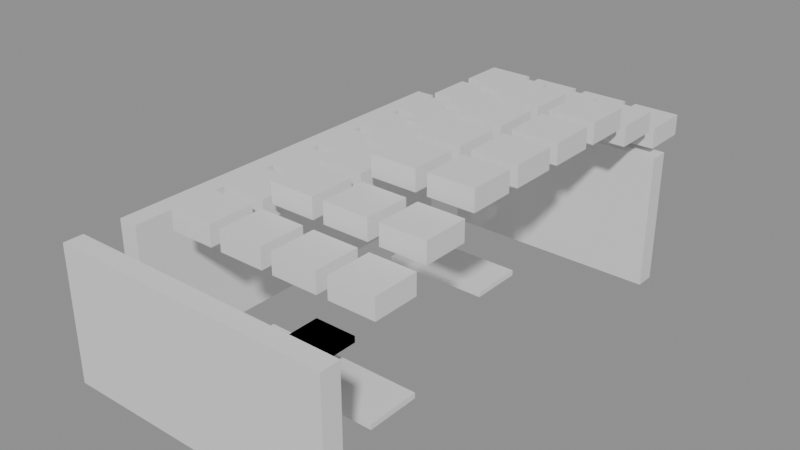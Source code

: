 # Source: building_lego.blend  (saved by Blender 5.0.119; exported with 4.5.12 LTS)
import bpy
from mathutils import Matrix  # noqa: F401  (used for matrix-valued properties, if any)

bpy.ops.wm.read_factory_settings(use_empty=True)
scene = bpy.context.scene
scene.name = 'Scene'

# ---- collections
col_01_paredes_externas = bpy.data.collections.new('01_Paredes_Externas'); scene.collection.children.link(col_01_paredes_externas)
col_03_pisos_escadas = bpy.data.collections.new('03_Pisos_Escadas'); scene.collection.children.link(col_03_pisos_escadas)
col_04_moveis_decoracoes = bpy.data.collections.new('04_Moveis_Decoracoes'); scene.collection.children.link(col_04_moveis_decoracoes)

# ---- materials (node trees are filled in below, after node groups)
mat_mat_parede_externa = bpy.data.materials.new('Mat_Parede_Externa')
mat_mat_pisos = bpy.data.materials.new('Mat_Pisos')
mat_mat_moveis = bpy.data.materials.new('Mat_Moveis')

# ---- material node trees
mat_mat_parede_externa.use_nodes = True; mat_mat_parede_externa.node_tree.nodes.clear()
_N = mat_mat_parede_externa.node_tree.nodes; _L = mat_mat_parede_externa.node_tree.links
n0 = _N.new('ShaderNodeBsdfPrincipled'); n0.name = 'BSDF - Pré-fundamentado'; n0.location = (-200, 100)
n1 = _N.new('ShaderNodeOutputMaterial'); n1.name = 'Saída de material'; n1.location = (200, 100)
_L.new(n0.outputs[0], n1.inputs[0])
n1.is_active_output = True
mat_mat_pisos.use_nodes = True; mat_mat_pisos.node_tree.nodes.clear()
_N = mat_mat_pisos.node_tree.nodes; _L = mat_mat_pisos.node_tree.links
n0 = _N.new('ShaderNodeBsdfPrincipled'); n0.name = 'BSDF - Pré-fundamentado'; n0.location = (-200, 100)
n1 = _N.new('ShaderNodeOutputMaterial'); n1.name = 'Saída de material'; n1.location = (200, 100)
_L.new(n0.outputs[0], n1.inputs[0])
n1.is_active_output = True
mat_mat_moveis.use_nodes = True; mat_mat_moveis.node_tree.nodes.clear()
_N = mat_mat_moveis.node_tree.nodes; _L = mat_mat_moveis.node_tree.links
n0 = _N.new('ShaderNodeBsdfPrincipled'); n0.name = 'BSDF - Pré-fundamentado'; n0.location = (-200, 100)
n1 = _N.new('ShaderNodeOutputMaterial'); n1.name = 'Saída de material'; n1.location = (200, 100)
_L.new(n0.outputs[0], n1.inputs[0])
n1.is_active_output = True

# ---- meshes
me_bloco_wood_pole_2187_33_z0 = bpy.data.meshes.new('Bloco_wood_pole_2187_33_z0')
me_bloco_wood_pole_2187_33_z0.from_pydata([(-0.5, -0.175, -1.2), (0.5, -0.175, -1.2), (0.5, 0.175, -1.2), (-0.5, 0.175, -1.2), (-0.5, -0.175, 1.2), (0.5, -0.175, 1.2), (0.5, 0.175, 1.2), (-0.5, 0.175, 1.2)], [], [(0, 1, 2, 3), (4, 7, 6, 5), (0, 4, 5, 1), (2, 6, 7, 3), (0, 3, 7, 4), (1, 5, 6, 2)])
me_bloco_wood_pole_2187_33_z0.materials.append(mat_mat_parede_externa)
me_bloco_wood_pole_2187_33_z0.update()
me_bloco_tent_wall_2188_33_z0 = bpy.data.meshes.new('Bloco_tent_wall_2188_33_z0')
me_bloco_tent_wall_2188_33_z0.from_pydata([(-0.5, -0.175, -1.2), (0.5, -0.175, -1.2), (0.5, 0.175, -1.2), (-0.5, 0.175, -1.2), (-0.5, -0.175, 1.2), (0.5, -0.175, 1.2), (0.5, 0.175, 1.2), (-0.5, 0.175, 1.2)], [], [(0, 1, 2, 3), (4, 7, 6, 5), (0, 4, 5, 1), (2, 6, 7, 3), (0, 3, 7, 4), (1, 5, 6, 2)])
me_bloco_tent_wall_2188_33_z0.materials.append(mat_mat_parede_externa)
me_bloco_tent_wall_2188_33_z0.update()
me_bloco_tent_wall_2189_33_z0 = bpy.data.meshes.new('Bloco_tent_wall_2189_33_z0')
me_bloco_tent_wall_2189_33_z0.from_pydata([(-0.5, -0.175, -1.2), (0.5, -0.175, -1.2), (0.5, 0.175, -1.2), (-0.5, 0.175, -1.2), (-0.5, -0.175, 1.2), (0.5, -0.175, 1.2), (0.5, 0.175, 1.2), (-0.5, 0.175, 1.2)], [], [(0, 1, 2, 3), (4, 7, 6, 5), (0, 4, 5, 1), (2, 6, 7, 3), (0, 3, 7, 4), (1, 5, 6, 2)])
me_bloco_tent_wall_2189_33_z0.materials.append(mat_mat_parede_externa)
me_bloco_tent_wall_2189_33_z0.update()
me_bloco_tent_wall_2190_33_z0 = bpy.data.meshes.new('Bloco_tent_wall_2190_33_z0')
me_bloco_tent_wall_2190_33_z0.from_pydata([(-0.5, -0.175, -1.2), (0.5, -0.175, -1.2), (0.5, 0.175, -1.2), (-0.5, 0.175, -1.2), (-0.5, -0.175, 1.2), (0.5, -0.175, 1.2), (0.5, 0.175, 1.2), (-0.5, 0.175, 1.2)], [], [(0, 1, 2, 3), (4, 7, 6, 5), (0, 4, 5, 1), (2, 6, 7, 3), (0, 3, 7, 4), (1, 5, 6, 2)])
me_bloco_tent_wall_2190_33_z0.materials.append(mat_mat_parede_externa)
me_bloco_tent_wall_2190_33_z0.update()
me_bloco_tent_wall_2191_33_z0 = bpy.data.meshes.new('Bloco_tent_wall_2191_33_z0')
me_bloco_tent_wall_2191_33_z0.from_pydata([(-0.5, -0.175, -1.2), (0.5, -0.175, -1.2), (0.5, 0.175, -1.2), (-0.5, 0.175, -1.2), (-0.5, -0.175, 1.2), (0.5, -0.175, 1.2), (0.5, 0.175, 1.2), (-0.5, 0.175, 1.2)], [], [(0, 1, 2, 3), (4, 7, 6, 5), (0, 4, 5, 1), (2, 6, 7, 3), (0, 3, 7, 4), (1, 5, 6, 2)])
me_bloco_tent_wall_2191_33_z0.materials.append(mat_mat_parede_externa)
me_bloco_tent_wall_2191_33_z0.update()
me_bloco_tent_wall_2188_41_z0 = bpy.data.meshes.new('Bloco_tent_wall_2188_41_z0')
me_bloco_tent_wall_2188_41_z0.from_pydata([(-0.5, -0.175, -1.2), (0.5, -0.175, -1.2), (0.5, 0.175, -1.2), (-0.5, 0.175, -1.2), (-0.5, -0.175, 1.2), (0.5, -0.175, 1.2), (0.5, 0.175, 1.2), (-0.5, 0.175, 1.2)], [], [(0, 1, 2, 3), (4, 7, 6, 5), (0, 4, 5, 1), (2, 6, 7, 3), (0, 3, 7, 4), (1, 5, 6, 2)])
me_bloco_tent_wall_2188_41_z0.materials.append(mat_mat_parede_externa)
me_bloco_tent_wall_2188_41_z0.update()
me_bloco_tent_wall_2189_41_z0 = bpy.data.meshes.new('Bloco_tent_wall_2189_41_z0')
me_bloco_tent_wall_2189_41_z0.from_pydata([(-0.5, -0.175, -1.2), (0.5, -0.175, -1.2), (0.5, 0.175, -1.2), (-0.5, 0.175, -1.2), (-0.5, -0.175, 1.2), (0.5, -0.175, 1.2), (0.5, 0.175, 1.2), (-0.5, 0.175, 1.2)], [], [(0, 1, 2, 3), (4, 7, 6, 5), (0, 4, 5, 1), (2, 6, 7, 3), (0, 3, 7, 4), (1, 5, 6, 2)])
me_bloco_tent_wall_2189_41_z0.materials.append(mat_mat_parede_externa)
me_bloco_tent_wall_2189_41_z0.update()
me_bloco_tent_wall_2190_41_z0 = bpy.data.meshes.new('Bloco_tent_wall_2190_41_z0')
me_bloco_tent_wall_2190_41_z0.from_pydata([(-0.5, -0.175, -1.2), (0.5, -0.175, -1.2), (0.5, 0.175, -1.2), (-0.5, 0.175, -1.2), (-0.5, -0.175, 1.2), (0.5, -0.175, 1.2), (0.5, 0.175, 1.2), (-0.5, 0.175, 1.2)], [], [(0, 1, 2, 3), (4, 7, 6, 5), (0, 4, 5, 1), (2, 6, 7, 3), (0, 3, 7, 4), (1, 5, 6, 2)])
me_bloco_tent_wall_2190_41_z0.materials.append(mat_mat_parede_externa)
me_bloco_tent_wall_2190_41_z0.update()
me_bloco_tent_wall_2191_41_z0 = bpy.data.meshes.new('Bloco_tent_wall_2191_41_z0')
me_bloco_tent_wall_2191_41_z0.from_pydata([(-0.5, -0.175, -1.2), (0.5, -0.175, -1.2), (0.5, 0.175, -1.2), (-0.5, 0.175, -1.2), (-0.5, -0.175, 1.2), (0.5, -0.175, 1.2), (0.5, 0.175, 1.2), (-0.5, 0.175, 1.2)], [], [(0, 1, 2, 3), (4, 7, 6, 5), (0, 4, 5, 1), (2, 6, 7, 3), (0, 3, 7, 4), (1, 5, 6, 2)])
me_bloco_tent_wall_2191_41_z0.materials.append(mat_mat_parede_externa)
me_bloco_tent_wall_2191_41_z0.update()
me_bloco_tent_wall_2187_34_z0 = bpy.data.meshes.new('Bloco_tent_wall_2187_34_z0')
me_bloco_tent_wall_2187_34_z0.from_pydata([(-0.175, -0.5, -1.2), (0.175, -0.5, -1.2), (0.175, 0.5, -1.2), (-0.175, 0.5, -1.2), (-0.175, -0.5, 1.2), (0.175, -0.5, 1.2), (0.175, 0.5, 1.2), (-0.175, 0.5, 1.2)], [], [(0, 1, 2, 3), (4, 7, 6, 5), (0, 4, 5, 1), (2, 6, 7, 3), (0, 3, 7, 4), (1, 5, 6, 2)])
me_bloco_tent_wall_2187_34_z0.materials.append(mat_mat_parede_externa)
me_bloco_tent_wall_2187_34_z0.update()
me_bloco_tent_wall_2187_35_z0 = bpy.data.meshes.new('Bloco_tent_wall_2187_35_z0')
me_bloco_tent_wall_2187_35_z0.from_pydata([(-0.175, -0.5, -1.2), (0.175, -0.5, -1.2), (0.175, 0.5, -1.2), (-0.175, 0.5, -1.2), (-0.175, -0.5, 1.2), (0.175, -0.5, 1.2), (0.175, 0.5, 1.2), (-0.175, 0.5, 1.2)], [], [(0, 1, 2, 3), (4, 7, 6, 5), (0, 4, 5, 1), (2, 6, 7, 3), (0, 3, 7, 4), (1, 5, 6, 2)])
me_bloco_tent_wall_2187_35_z0.materials.append(mat_mat_parede_externa)
me_bloco_tent_wall_2187_35_z0.update()
me_bloco_tent_wall_2187_36_z0 = bpy.data.meshes.new('Bloco_tent_wall_2187_36_z0')
me_bloco_tent_wall_2187_36_z0.from_pydata([(-0.175, -0.5, -1.2), (0.175, -0.5, -1.2), (0.175, 0.5, -1.2), (-0.175, 0.5, -1.2), (-0.175, -0.5, 1.2), (0.175, -0.5, 1.2), (0.175, 0.5, 1.2), (-0.175, 0.5, 1.2)], [], [(0, 1, 2, 3), (4, 7, 6, 5), (0, 4, 5, 1), (2, 6, 7, 3), (0, 3, 7, 4), (1, 5, 6, 2)])
me_bloco_tent_wall_2187_36_z0.materials.append(mat_mat_parede_externa)
me_bloco_tent_wall_2187_36_z0.update()
me_bloco_tent_wall_2187_37_z0 = bpy.data.meshes.new('Bloco_tent_wall_2187_37_z0')
me_bloco_tent_wall_2187_37_z0.from_pydata([(-0.175, -0.5, -1.2), (0.175, -0.5, -1.2), (0.175, 0.5, -1.2), (-0.175, 0.5, -1.2), (-0.175, -0.5, 1.2), (0.175, -0.5, 1.2), (0.175, 0.5, 1.2), (-0.175, 0.5, 1.2)], [], [(0, 1, 2, 3), (4, 7, 6, 5), (0, 4, 5, 1), (2, 6, 7, 3), (0, 3, 7, 4), (1, 5, 6, 2)])
me_bloco_tent_wall_2187_37_z0.materials.append(mat_mat_parede_externa)
me_bloco_tent_wall_2187_37_z0.update()
me_bloco_tent_wall_2187_38_z0 = bpy.data.meshes.new('Bloco_tent_wall_2187_38_z0')
me_bloco_tent_wall_2187_38_z0.from_pydata([(-0.175, -0.5, -1.2), (0.175, -0.5, -1.2), (0.175, 0.5, -1.2), (-0.175, 0.5, -1.2), (-0.175, -0.5, 1.2), (0.175, -0.5, 1.2), (0.175, 0.5, 1.2), (-0.175, 0.5, 1.2)], [], [(0, 1, 2, 3), (4, 7, 6, 5), (0, 4, 5, 1), (2, 6, 7, 3), (0, 3, 7, 4), (1, 5, 6, 2)])
me_bloco_tent_wall_2187_38_z0.materials.append(mat_mat_parede_externa)
me_bloco_tent_wall_2187_38_z0.update()
me_bloco_tent_wall_2187_39_z0 = bpy.data.meshes.new('Bloco_tent_wall_2187_39_z0')
me_bloco_tent_wall_2187_39_z0.from_pydata([(-0.175, -0.5, -1.2), (0.175, -0.5, -1.2), (0.175, 0.5, -1.2), (-0.175, 0.5, -1.2), (-0.175, -0.5, 1.2), (0.175, -0.5, 1.2), (0.175, 0.5, 1.2), (-0.175, 0.5, 1.2)], [], [(0, 1, 2, 3), (4, 7, 6, 5), (0, 4, 5, 1), (2, 6, 7, 3), (0, 3, 7, 4), (1, 5, 6, 2)])
me_bloco_tent_wall_2187_39_z0.materials.append(mat_mat_parede_externa)
me_bloco_tent_wall_2187_39_z0.update()
me_bloco_tent_wall_2187_40_z0 = bpy.data.meshes.new('Bloco_tent_wall_2187_40_z0')
me_bloco_tent_wall_2187_40_z0.from_pydata([(-0.175, -0.5, -1.2), (0.175, -0.5, -1.2), (0.175, 0.5, -1.2), (-0.175, 0.5, -1.2), (-0.175, -0.5, 1.2), (0.175, -0.5, 1.2), (0.175, 0.5, 1.2), (-0.175, 0.5, 1.2)], [], [(0, 1, 2, 3), (4, 7, 6, 5), (0, 4, 5, 1), (2, 6, 7, 3), (0, 3, 7, 4), (1, 5, 6, 2)])
me_bloco_tent_wall_2187_40_z0.materials.append(mat_mat_parede_externa)
me_bloco_tent_wall_2187_40_z0.update()
me_piso_log_table_2188_35_z0 = bpy.data.meshes.new('Piso_log_table_2188_35_z0')
me_piso_log_table_2188_35_z0.from_pydata([(-0.5, -0.5, -0.05), (0.5, -0.5, -0.05), (0.5, 0.5, -0.05), (-0.5, 0.5, -0.05), (-0.5, -0.5, 0.05), (0.5, -0.5, 0.05), (0.5, 0.5, 0.05), (-0.5, 0.5, 0.05)], [], [(0, 1, 2, 3), (4, 7, 6, 5), (0, 4, 5, 1), (2, 6, 7, 3), (0, 3, 7, 4), (1, 5, 6, 2)])
me_piso_log_table_2188_35_z0.materials.append(mat_mat_pisos)
me_piso_log_table_2188_35_z0.update()
me_piso_log_table_2189_35_z0 = bpy.data.meshes.new('Piso_log_table_2189_35_z0')
me_piso_log_table_2189_35_z0.from_pydata([(-0.5, -0.5, -0.05), (0.5, -0.5, -0.05), (0.5, 0.5, -0.05), (-0.5, 0.5, -0.05), (-0.5, -0.5, 0.05), (0.5, -0.5, 0.05), (0.5, 0.5, 0.05), (-0.5, 0.5, 0.05)], [], [(0, 1, 2, 3), (4, 7, 6, 5), (0, 4, 5, 1), (2, 6, 7, 3), (0, 3, 7, 4), (1, 5, 6, 2)])
me_piso_log_table_2189_35_z0.materials.append(mat_mat_pisos)
me_piso_log_table_2189_35_z0.update()
me_piso_log_table_2190_35_z0 = bpy.data.meshes.new('Piso_log_table_2190_35_z0')
me_piso_log_table_2190_35_z0.from_pydata([(-0.5, -0.5, -0.05), (0.5, -0.5, -0.05), (0.5, 0.5, -0.05), (-0.5, 0.5, -0.05), (-0.5, -0.5, 0.05), (0.5, -0.5, 0.05), (0.5, 0.5, 0.05), (-0.5, 0.5, 0.05)], [], [(0, 1, 2, 3), (4, 7, 6, 5), (0, 4, 5, 1), (2, 6, 7, 3), (0, 3, 7, 4), (1, 5, 6, 2)])
me_piso_log_table_2190_35_z0.materials.append(mat_mat_pisos)
me_piso_log_table_2190_35_z0.update()
me_piso_cot_2188_39_z0 = bpy.data.meshes.new('Piso_cot_2188_39_z0')
me_piso_cot_2188_39_z0.from_pydata([(-0.5, -0.5, -0.05), (0.5, -0.5, -0.05), (0.5, 0.5, -0.05), (-0.5, 0.5, -0.05), (-0.5, -0.5, 0.05), (0.5, -0.5, 0.05), (0.5, 0.5, 0.05), (-0.5, 0.5, 0.05)], [], [(0, 1, 2, 3), (4, 7, 6, 5), (0, 4, 5, 1), (2, 6, 7, 3), (0, 3, 7, 4), (1, 5, 6, 2)])
me_piso_cot_2188_39_z0.materials.append(mat_mat_pisos)
me_piso_cot_2188_39_z0.update()
me_piso_cot_2189_39_z0 = bpy.data.meshes.new('Piso_cot_2189_39_z0')
me_piso_cot_2189_39_z0.from_pydata([(-0.5, -0.5, -0.05), (0.5, -0.5, -0.05), (0.5, 0.5, -0.05), (-0.5, 0.5, -0.05), (-0.5, -0.5, 0.05), (0.5, -0.5, 0.05), (0.5, 0.5, 0.05), (-0.5, 0.5, 0.05)], [], [(0, 1, 2, 3), (4, 7, 6, 5), (0, 4, 5, 1), (2, 6, 7, 3), (0, 3, 7, 4), (1, 5, 6, 2)])
me_piso_cot_2189_39_z0.materials.append(mat_mat_pisos)
me_piso_cot_2189_39_z0.update()
me_movel_fallen_log_2187_33_z0 = bpy.data.meshes.new('Movel_fallen_log_2187_33_z0')
me_movel_fallen_log_2187_33_z0.from_pydata([(-0.4, -0.4, -0.06), (0.4, -0.4, -0.06), (0.4, 0.4, -0.06), (-0.4, 0.4, -0.06), (-0.4, -0.4, 0.06), (0.4, -0.4, 0.06), (0.4, 0.4, 0.06), (-0.4, 0.4, 0.06)], [], [(0, 1, 2, 3), (4, 7, 6, 5), (0, 4, 5, 1), (2, 6, 7, 3), (0, 3, 7, 4), (1, 5, 6, 2)])
me_movel_fallen_log_2187_33_z0.materials.append(mat_mat_moveis)
me_movel_fallen_log_2187_33_z0.update()
me_movel_tent_roof_2188_34_z21 = bpy.data.meshes.new('Movel_tent_roof_2188_34_z21')
me_movel_tent_roof_2188_34_z21.from_pydata([(-0.4, -0.4, -0.18), (0.4, -0.4, -0.18), (0.4, 0.4, -0.18), (-0.4, 0.4, -0.18), (-0.4, -0.4, 0.18), (0.4, -0.4, 0.18), (0.4, 0.4, 0.18), (-0.4, 0.4, 0.18)], [], [(0, 1, 2, 3), (4, 7, 6, 5), (0, 4, 5, 1), (2, 6, 7, 3), (0, 3, 7, 4), (1, 5, 6, 2)])
me_movel_tent_roof_2188_34_z21.materials.append(mat_mat_moveis)
me_movel_tent_roof_2188_34_z21.update()
me_movel_tent_roof_2189_34_z21 = bpy.data.meshes.new('Movel_tent_roof_2189_34_z21')
me_movel_tent_roof_2189_34_z21.from_pydata([(-0.4, -0.4, -0.18), (0.4, -0.4, -0.18), (0.4, 0.4, -0.18), (-0.4, 0.4, -0.18), (-0.4, -0.4, 0.18), (0.4, -0.4, 0.18), (0.4, 0.4, 0.18), (-0.4, 0.4, 0.18)], [], [(0, 1, 2, 3), (4, 7, 6, 5), (0, 4, 5, 1), (2, 6, 7, 3), (0, 3, 7, 4), (1, 5, 6, 2)])
me_movel_tent_roof_2189_34_z21.materials.append(mat_mat_moveis)
me_movel_tent_roof_2189_34_z21.update()
me_movel_tent_roof_2190_34_z21 = bpy.data.meshes.new('Movel_tent_roof_2190_34_z21')
me_movel_tent_roof_2190_34_z21.from_pydata([(-0.4, -0.4, -0.18), (0.4, -0.4, -0.18), (0.4, 0.4, -0.18), (-0.4, 0.4, -0.18), (-0.4, -0.4, 0.18), (0.4, -0.4, 0.18), (0.4, 0.4, 0.18), (-0.4, 0.4, 0.18)], [], [(0, 1, 2, 3), (4, 7, 6, 5), (0, 4, 5, 1), (2, 6, 7, 3), (0, 3, 7, 4), (1, 5, 6, 2)])
me_movel_tent_roof_2190_34_z21.materials.append(mat_mat_moveis)
me_movel_tent_roof_2190_34_z21.update()
me_movel_tent_roof_2191_34_z21 = bpy.data.meshes.new('Movel_tent_roof_2191_34_z21')
me_movel_tent_roof_2191_34_z21.from_pydata([(-0.4, -0.4, -0.18), (0.4, -0.4, -0.18), (0.4, 0.4, -0.18), (-0.4, 0.4, -0.18), (-0.4, -0.4, 0.18), (0.4, -0.4, 0.18), (0.4, 0.4, 0.18), (-0.4, 0.4, 0.18)], [], [(0, 1, 2, 3), (4, 7, 6, 5), (0, 4, 5, 1), (2, 6, 7, 3), (0, 3, 7, 4), (1, 5, 6, 2)])
me_movel_tent_roof_2191_34_z21.materials.append(mat_mat_moveis)
me_movel_tent_roof_2191_34_z21.update()
me_movel_tent_roof_2188_35_z21 = bpy.data.meshes.new('Movel_tent_roof_2188_35_z21')
me_movel_tent_roof_2188_35_z21.from_pydata([(-0.4, -0.4, -0.18), (0.4, -0.4, -0.18), (0.4, 0.4, -0.18), (-0.4, 0.4, -0.18), (-0.4, -0.4, 0.18), (0.4, -0.4, 0.18), (0.4, 0.4, 0.18), (-0.4, 0.4, 0.18)], [], [(0, 1, 2, 3), (4, 7, 6, 5), (0, 4, 5, 1), (2, 6, 7, 3), (0, 3, 7, 4), (1, 5, 6, 2)])
me_movel_tent_roof_2188_35_z21.materials.append(mat_mat_moveis)
me_movel_tent_roof_2188_35_z21.update()
me_movel_tent_roof_2189_35_z24 = bpy.data.meshes.new('Movel_tent_roof_2189_35_z24')
me_movel_tent_roof_2189_35_z24.from_pydata([(-0.4, -0.4, -0.18), (0.4, -0.4, -0.18), (0.4, 0.4, -0.18), (-0.4, 0.4, -0.18), (-0.4, -0.4, 0.18), (0.4, -0.4, 0.18), (0.4, 0.4, 0.18), (-0.4, 0.4, 0.18)], [], [(0, 1, 2, 3), (4, 7, 6, 5), (0, 4, 5, 1), (2, 6, 7, 3), (0, 3, 7, 4), (1, 5, 6, 2)])
me_movel_tent_roof_2189_35_z24.materials.append(mat_mat_moveis)
me_movel_tent_roof_2189_35_z24.update()
me_movel_silverware_2189_35_z4 = bpy.data.meshes.new('Movel_silverware_2189_35_z4')
me_movel_silverware_2189_35_z4.from_pydata([(-0.4, -0.4, -0.06), (0.4, -0.4, -0.06), (0.4, 0.4, -0.06), (-0.4, 0.4, -0.06), (-0.4, -0.4, 0.06), (0.4, -0.4, 0.06), (0.4, 0.4, 0.06), (-0.4, 0.4, 0.06)], [], [(0, 1, 2, 3), (4, 7, 6, 5), (0, 4, 5, 1), (2, 6, 7, 3), (0, 3, 7, 4), (1, 5, 6, 2)])
me_movel_silverware_2189_35_z4.materials.append(mat_mat_moveis)
me_movel_silverware_2189_35_z4.update()
me_movel_plate_of_food_2189_35_z4 = bpy.data.meshes.new('Movel_plate_of_food_2189_35_z4')
me_movel_plate_of_food_2189_35_z4.from_pydata([(-0.4, -0.4, -0.06), (0.4, -0.4, -0.06), (0.4, 0.4, -0.06), (-0.4, 0.4, -0.06), (-0.4, -0.4, 0.06), (0.4, -0.4, 0.06), (0.4, 0.4, 0.06), (-0.4, 0.4, 0.06)], [], [(0, 1, 2, 3), (4, 7, 6, 5), (0, 4, 5, 1), (2, 6, 7, 3), (0, 3, 7, 4), (1, 5, 6, 2)])
me_movel_plate_of_food_2189_35_z4.materials.append(mat_mat_moveis)
me_movel_plate_of_food_2189_35_z4.update()
me_movel_tent_roof_2190_35_z24 = bpy.data.meshes.new('Movel_tent_roof_2190_35_z24')
me_movel_tent_roof_2190_35_z24.from_pydata([(-0.4, -0.4, -0.18), (0.4, -0.4, -0.18), (0.4, 0.4, -0.18), (-0.4, 0.4, -0.18), (-0.4, -0.4, 0.18), (0.4, -0.4, 0.18), (0.4, 0.4, 0.18), (-0.4, 0.4, 0.18)], [], [(0, 1, 2, 3), (4, 7, 6, 5), (0, 4, 5, 1), (2, 6, 7, 3), (0, 3, 7, 4), (1, 5, 6, 2)])
me_movel_tent_roof_2190_35_z24.materials.append(mat_mat_moveis)
me_movel_tent_roof_2190_35_z24.update()
me_movel_tent_roof_2191_35_z24 = bpy.data.meshes.new('Movel_tent_roof_2191_35_z24')
me_movel_tent_roof_2191_35_z24.from_pydata([(-0.4, -0.4, -0.18), (0.4, -0.4, -0.18), (0.4, 0.4, -0.18), (-0.4, 0.4, -0.18), (-0.4, -0.4, 0.18), (0.4, -0.4, 0.18), (0.4, 0.4, 0.18), (-0.4, 0.4, 0.18)], [], [(0, 1, 2, 3), (4, 7, 6, 5), (0, 4, 5, 1), (2, 6, 7, 3), (0, 3, 7, 4), (1, 5, 6, 2)])
me_movel_tent_roof_2191_35_z24.materials.append(mat_mat_moveis)
me_movel_tent_roof_2191_35_z24.update()
me_movel_tent_roof_2188_36_z21 = bpy.data.meshes.new('Movel_tent_roof_2188_36_z21')
me_movel_tent_roof_2188_36_z21.from_pydata([(-0.4, -0.4, -0.18), (0.4, -0.4, -0.18), (0.4, 0.4, -0.18), (-0.4, 0.4, -0.18), (-0.4, -0.4, 0.18), (0.4, -0.4, 0.18), (0.4, 0.4, 0.18), (-0.4, 0.4, 0.18)], [], [(0, 1, 2, 3), (4, 7, 6, 5), (0, 4, 5, 1), (2, 6, 7, 3), (0, 3, 7, 4), (1, 5, 6, 2)])
me_movel_tent_roof_2188_36_z21.materials.append(mat_mat_moveis)
me_movel_tent_roof_2188_36_z21.update()
me_movel_tent_roof_2189_36_z24 = bpy.data.meshes.new('Movel_tent_roof_2189_36_z24')
me_movel_tent_roof_2189_36_z24.from_pydata([(-0.4, -0.4, -0.18), (0.4, -0.4, -0.18), (0.4, 0.4, -0.18), (-0.4, 0.4, -0.18), (-0.4, -0.4, 0.18), (0.4, -0.4, 0.18), (0.4, 0.4, 0.18), (-0.4, 0.4, 0.18)], [], [(0, 1, 2, 3), (4, 7, 6, 5), (0, 4, 5, 1), (2, 6, 7, 3), (0, 3, 7, 4), (1, 5, 6, 2)])
me_movel_tent_roof_2189_36_z24.materials.append(mat_mat_moveis)
me_movel_tent_roof_2189_36_z24.update()
me_movel_tent_roof_2190_36_z27 = bpy.data.meshes.new('Movel_tent_roof_2190_36_z27')
me_movel_tent_roof_2190_36_z27.from_pydata([(-0.4, -0.4, -0.18), (0.4, -0.4, -0.18), (0.4, 0.4, -0.18), (-0.4, 0.4, -0.18), (-0.4, -0.4, 0.18), (0.4, -0.4, 0.18), (0.4, 0.4, 0.18), (-0.4, 0.4, 0.18)], [], [(0, 1, 2, 3), (4, 7, 6, 5), (0, 4, 5, 1), (2, 6, 7, 3), (0, 3, 7, 4), (1, 5, 6, 2)])
me_movel_tent_roof_2190_36_z27.materials.append(mat_mat_moveis)
me_movel_tent_roof_2190_36_z27.update()
me_movel_tent_roof_2191_36_z27 = bpy.data.meshes.new('Movel_tent_roof_2191_36_z27')
me_movel_tent_roof_2191_36_z27.from_pydata([(-0.4, -0.4, -0.18), (0.4, -0.4, -0.18), (0.4, 0.4, -0.18), (-0.4, 0.4, -0.18), (-0.4, -0.4, 0.18), (0.4, -0.4, 0.18), (0.4, 0.4, 0.18), (-0.4, 0.4, 0.18)], [], [(0, 1, 2, 3), (4, 7, 6, 5), (0, 4, 5, 1), (2, 6, 7, 3), (0, 3, 7, 4), (1, 5, 6, 2)])
me_movel_tent_roof_2191_36_z27.materials.append(mat_mat_moveis)
me_movel_tent_roof_2191_36_z27.update()
me_movel_tent_roof_2188_37_z21 = bpy.data.meshes.new('Movel_tent_roof_2188_37_z21')
me_movel_tent_roof_2188_37_z21.from_pydata([(-0.4, -0.4, -0.18), (0.4, -0.4, -0.18), (0.4, 0.4, -0.18), (-0.4, 0.4, -0.18), (-0.4, -0.4, 0.18), (0.4, -0.4, 0.18), (0.4, 0.4, 0.18), (-0.4, 0.4, 0.18)], [], [(0, 1, 2, 3), (4, 7, 6, 5), (0, 4, 5, 1), (2, 6, 7, 3), (0, 3, 7, 4), (1, 5, 6, 2)])
me_movel_tent_roof_2188_37_z21.materials.append(mat_mat_moveis)
me_movel_tent_roof_2188_37_z21.update()
me_movel_tent_roof_2189_37_z24 = bpy.data.meshes.new('Movel_tent_roof_2189_37_z24')
me_movel_tent_roof_2189_37_z24.from_pydata([(-0.4, -0.4, -0.18), (0.4, -0.4, -0.18), (0.4, 0.4, -0.18), (-0.4, 0.4, -0.18), (-0.4, -0.4, 0.18), (0.4, -0.4, 0.18), (0.4, 0.4, 0.18), (-0.4, 0.4, 0.18)], [], [(0, 1, 2, 3), (4, 7, 6, 5), (0, 4, 5, 1), (2, 6, 7, 3), (0, 3, 7, 4), (1, 5, 6, 2)])
me_movel_tent_roof_2189_37_z24.materials.append(mat_mat_moveis)
me_movel_tent_roof_2189_37_z24.update()
me_movel_tent_roof_2190_37_z27 = bpy.data.meshes.new('Movel_tent_roof_2190_37_z27')
me_movel_tent_roof_2190_37_z27.from_pydata([(-0.4, -0.4, -0.18), (0.4, -0.4, -0.18), (0.4, 0.4, -0.18), (-0.4, 0.4, -0.18), (-0.4, -0.4, 0.18), (0.4, -0.4, 0.18), (0.4, 0.4, 0.18), (-0.4, 0.4, 0.18)], [], [(0, 1, 2, 3), (4, 7, 6, 5), (0, 4, 5, 1), (2, 6, 7, 3), (0, 3, 7, 4), (1, 5, 6, 2)])
me_movel_tent_roof_2190_37_z27.materials.append(mat_mat_moveis)
me_movel_tent_roof_2190_37_z27.update()
me_movel_tent_roof_2191_37_z27 = bpy.data.meshes.new('Movel_tent_roof_2191_37_z27')
me_movel_tent_roof_2191_37_z27.from_pydata([(-0.4, -0.4, -0.18), (0.4, -0.4, -0.18), (0.4, 0.4, -0.18), (-0.4, 0.4, -0.18), (-0.4, -0.4, 0.18), (0.4, -0.4, 0.18), (0.4, 0.4, 0.18), (-0.4, 0.4, 0.18)], [], [(0, 1, 2, 3), (4, 7, 6, 5), (0, 4, 5, 1), (2, 6, 7, 3), (0, 3, 7, 4), (1, 5, 6, 2)])
me_movel_tent_roof_2191_37_z27.materials.append(mat_mat_moveis)
me_movel_tent_roof_2191_37_z27.update()
me_movel_tent_roof_2188_38_z21 = bpy.data.meshes.new('Movel_tent_roof_2188_38_z21')
me_movel_tent_roof_2188_38_z21.from_pydata([(-0.4, -0.4, -0.18), (0.4, -0.4, -0.18), (0.4, 0.4, -0.18), (-0.4, 0.4, -0.18), (-0.4, -0.4, 0.18), (0.4, -0.4, 0.18), (0.4, 0.4, 0.18), (-0.4, 0.4, 0.18)], [], [(0, 1, 2, 3), (4, 7, 6, 5), (0, 4, 5, 1), (2, 6, 7, 3), (0, 3, 7, 4), (1, 5, 6, 2)])
me_movel_tent_roof_2188_38_z21.materials.append(mat_mat_moveis)
me_movel_tent_roof_2188_38_z21.update()
me_movel_tent_roof_2189_38_z24 = bpy.data.meshes.new('Movel_tent_roof_2189_38_z24')
me_movel_tent_roof_2189_38_z24.from_pydata([(-0.4, -0.4, -0.18), (0.4, -0.4, -0.18), (0.4, 0.4, -0.18), (-0.4, 0.4, -0.18), (-0.4, -0.4, 0.18), (0.4, -0.4, 0.18), (0.4, 0.4, 0.18), (-0.4, 0.4, 0.18)], [], [(0, 1, 2, 3), (4, 7, 6, 5), (0, 4, 5, 1), (2, 6, 7, 3), (0, 3, 7, 4), (1, 5, 6, 2)])
me_movel_tent_roof_2189_38_z24.materials.append(mat_mat_moveis)
me_movel_tent_roof_2189_38_z24.update()
me_movel_patch_2190_38_z27 = bpy.data.meshes.new('Movel_patch_2190_38_z27')
me_movel_patch_2190_38_z27.from_pydata([(-0.4, -0.4, -0.06), (0.4, -0.4, -0.06), (0.4, 0.4, -0.06), (-0.4, 0.4, -0.06), (-0.4, -0.4, 0.06), (0.4, -0.4, 0.06), (0.4, 0.4, 0.06), (-0.4, 0.4, 0.06)], [], [(0, 1, 2, 3), (4, 7, 6, 5), (0, 4, 5, 1), (2, 6, 7, 3), (0, 3, 7, 4), (1, 5, 6, 2)])
me_movel_patch_2190_38_z27.materials.append(mat_mat_moveis)
me_movel_patch_2190_38_z27.update()
me_movel_tent_roof_2190_38_z27 = bpy.data.meshes.new('Movel_tent_roof_2190_38_z27')
me_movel_tent_roof_2190_38_z27.from_pydata([(-0.4, -0.4, -0.18), (0.4, -0.4, -0.18), (0.4, 0.4, -0.18), (-0.4, 0.4, -0.18), (-0.4, -0.4, 0.18), (0.4, -0.4, 0.18), (0.4, 0.4, 0.18), (-0.4, 0.4, 0.18)], [], [(0, 1, 2, 3), (4, 7, 6, 5), (0, 4, 5, 1), (2, 6, 7, 3), (0, 3, 7, 4), (1, 5, 6, 2)])
me_movel_tent_roof_2190_38_z27.materials.append(mat_mat_moveis)
me_movel_tent_roof_2190_38_z27.update()
me_movel_tent_roof_2191_38_z27 = bpy.data.meshes.new('Movel_tent_roof_2191_38_z27')
me_movel_tent_roof_2191_38_z27.from_pydata([(-0.4, -0.4, -0.18), (0.4, -0.4, -0.18), (0.4, 0.4, -0.18), (-0.4, 0.4, -0.18), (-0.4, -0.4, 0.18), (0.4, -0.4, 0.18), (0.4, 0.4, 0.18), (-0.4, 0.4, 0.18)], [], [(0, 1, 2, 3), (4, 7, 6, 5), (0, 4, 5, 1), (2, 6, 7, 3), (0, 3, 7, 4), (1, 5, 6, 2)])
me_movel_tent_roof_2191_38_z27.materials.append(mat_mat_moveis)
me_movel_tent_roof_2191_38_z27.update()
me_movel_tent_roof_2188_39_z21 = bpy.data.meshes.new('Movel_tent_roof_2188_39_z21')
me_movel_tent_roof_2188_39_z21.from_pydata([(-0.4, -0.4, -0.18), (0.4, -0.4, -0.18), (0.4, 0.4, -0.18), (-0.4, 0.4, -0.18), (-0.4, -0.4, 0.18), (0.4, -0.4, 0.18), (0.4, 0.4, 0.18), (-0.4, 0.4, 0.18)], [], [(0, 1, 2, 3), (4, 7, 6, 5), (0, 4, 5, 1), (2, 6, 7, 3), (0, 3, 7, 4), (1, 5, 6, 2)])
me_movel_tent_roof_2188_39_z21.materials.append(mat_mat_moveis)
me_movel_tent_roof_2188_39_z21.update()
me_movel_tent_roof_2189_39_z24 = bpy.data.meshes.new('Movel_tent_roof_2189_39_z24')
me_movel_tent_roof_2189_39_z24.from_pydata([(-0.4, -0.4, -0.18), (0.4, -0.4, -0.18), (0.4, 0.4, -0.18), (-0.4, 0.4, -0.18), (-0.4, -0.4, 0.18), (0.4, -0.4, 0.18), (0.4, 0.4, 0.18), (-0.4, 0.4, 0.18)], [], [(0, 1, 2, 3), (4, 7, 6, 5), (0, 4, 5, 1), (2, 6, 7, 3), (0, 3, 7, 4), (1, 5, 6, 2)])
me_movel_tent_roof_2189_39_z24.materials.append(mat_mat_moveis)
me_movel_tent_roof_2189_39_z24.update()
me_movel_tent_roof_2190_39_z27 = bpy.data.meshes.new('Movel_tent_roof_2190_39_z27')
me_movel_tent_roof_2190_39_z27.from_pydata([(-0.4, -0.4, -0.18), (0.4, -0.4, -0.18), (0.4, 0.4, -0.18), (-0.4, 0.4, -0.18), (-0.4, -0.4, 0.18), (0.4, -0.4, 0.18), (0.4, 0.4, 0.18), (-0.4, 0.4, 0.18)], [], [(0, 1, 2, 3), (4, 7, 6, 5), (0, 4, 5, 1), (2, 6, 7, 3), (0, 3, 7, 4), (1, 5, 6, 2)])
me_movel_tent_roof_2190_39_z27.materials.append(mat_mat_moveis)
me_movel_tent_roof_2190_39_z27.update()
me_movel_tent_roof_2191_39_z27 = bpy.data.meshes.new('Movel_tent_roof_2191_39_z27')
me_movel_tent_roof_2191_39_z27.from_pydata([(-0.4, -0.4, -0.18), (0.4, -0.4, -0.18), (0.4, 0.4, -0.18), (-0.4, 0.4, -0.18), (-0.4, -0.4, 0.18), (0.4, -0.4, 0.18), (0.4, 0.4, 0.18), (-0.4, 0.4, 0.18)], [], [(0, 1, 2, 3), (4, 7, 6, 5), (0, 4, 5, 1), (2, 6, 7, 3), (0, 3, 7, 4), (1, 5, 6, 2)])
me_movel_tent_roof_2191_39_z27.materials.append(mat_mat_moveis)
me_movel_tent_roof_2191_39_z27.update()
me_movel_tent_roof_2188_40_z21 = bpy.data.meshes.new('Movel_tent_roof_2188_40_z21')
me_movel_tent_roof_2188_40_z21.from_pydata([(-0.4, -0.4, -0.18), (0.4, -0.4, -0.18), (0.4, 0.4, -0.18), (-0.4, 0.4, -0.18), (-0.4, -0.4, 0.18), (0.4, -0.4, 0.18), (0.4, 0.4, 0.18), (-0.4, 0.4, 0.18)], [], [(0, 1, 2, 3), (4, 7, 6, 5), (0, 4, 5, 1), (2, 6, 7, 3), (0, 3, 7, 4), (1, 5, 6, 2)])
me_movel_tent_roof_2188_40_z21.materials.append(mat_mat_moveis)
me_movel_tent_roof_2188_40_z21.update()
me_movel_tent_roof_2189_40_z24 = bpy.data.meshes.new('Movel_tent_roof_2189_40_z24')
me_movel_tent_roof_2189_40_z24.from_pydata([(-0.4, -0.4, -0.18), (0.4, -0.4, -0.18), (0.4, 0.4, -0.18), (-0.4, 0.4, -0.18), (-0.4, -0.4, 0.18), (0.4, -0.4, 0.18), (0.4, 0.4, 0.18), (-0.4, 0.4, 0.18)], [], [(0, 1, 2, 3), (4, 7, 6, 5), (0, 4, 5, 1), (2, 6, 7, 3), (0, 3, 7, 4), (1, 5, 6, 2)])
me_movel_tent_roof_2189_40_z24.materials.append(mat_mat_moveis)
me_movel_tent_roof_2189_40_z24.update()
me_movel_tent_roof_2190_40_z24 = bpy.data.meshes.new('Movel_tent_roof_2190_40_z24')
me_movel_tent_roof_2190_40_z24.from_pydata([(-0.4, -0.4, -0.18), (0.4, -0.4, -0.18), (0.4, 0.4, -0.18), (-0.4, 0.4, -0.18), (-0.4, -0.4, 0.18), (0.4, -0.4, 0.18), (0.4, 0.4, 0.18), (-0.4, 0.4, 0.18)], [], [(0, 1, 2, 3), (4, 7, 6, 5), (0, 4, 5, 1), (2, 6, 7, 3), (0, 3, 7, 4), (1, 5, 6, 2)])
me_movel_tent_roof_2190_40_z24.materials.append(mat_mat_moveis)
me_movel_tent_roof_2190_40_z24.update()
me_movel_tent_roof_2191_40_z24 = bpy.data.meshes.new('Movel_tent_roof_2191_40_z24')
me_movel_tent_roof_2191_40_z24.from_pydata([(-0.4, -0.4, -0.18), (0.4, -0.4, -0.18), (0.4, 0.4, -0.18), (-0.4, 0.4, -0.18), (-0.4, -0.4, 0.18), (0.4, -0.4, 0.18), (0.4, 0.4, 0.18), (-0.4, 0.4, 0.18)], [], [(0, 1, 2, 3), (4, 7, 6, 5), (0, 4, 5, 1), (2, 6, 7, 3), (0, 3, 7, 4), (1, 5, 6, 2)])
me_movel_tent_roof_2191_40_z24.materials.append(mat_mat_moveis)
me_movel_tent_roof_2191_40_z24.update()
me_movel_tent_roof_2188_41_z21 = bpy.data.meshes.new('Movel_tent_roof_2188_41_z21')
me_movel_tent_roof_2188_41_z21.from_pydata([(-0.4, -0.4, -0.18), (0.4, -0.4, -0.18), (0.4, 0.4, -0.18), (-0.4, 0.4, -0.18), (-0.4, -0.4, 0.18), (0.4, -0.4, 0.18), (0.4, 0.4, 0.18), (-0.4, 0.4, 0.18)], [], [(0, 1, 2, 3), (4, 7, 6, 5), (0, 4, 5, 1), (2, 6, 7, 3), (0, 3, 7, 4), (1, 5, 6, 2)])
me_movel_tent_roof_2188_41_z21.materials.append(mat_mat_moveis)
me_movel_tent_roof_2188_41_z21.update()
me_movel_tent_roof_2189_41_z21 = bpy.data.meshes.new('Movel_tent_roof_2189_41_z21')
me_movel_tent_roof_2189_41_z21.from_pydata([(-0.4, -0.4, -0.18), (0.4, -0.4, -0.18), (0.4, 0.4, -0.18), (-0.4, 0.4, -0.18), (-0.4, -0.4, 0.18), (0.4, -0.4, 0.18), (0.4, 0.4, 0.18), (-0.4, 0.4, 0.18)], [], [(0, 1, 2, 3), (4, 7, 6, 5), (0, 4, 5, 1), (2, 6, 7, 3), (0, 3, 7, 4), (1, 5, 6, 2)])
me_movel_tent_roof_2189_41_z21.materials.append(mat_mat_moveis)
me_movel_tent_roof_2189_41_z21.update()
me_movel_tent_roof_2190_41_z21 = bpy.data.meshes.new('Movel_tent_roof_2190_41_z21')
me_movel_tent_roof_2190_41_z21.from_pydata([(-0.4, -0.4, -0.18), (0.4, -0.4, -0.18), (0.4, 0.4, -0.18), (-0.4, 0.4, -0.18), (-0.4, -0.4, 0.18), (0.4, -0.4, 0.18), (0.4, 0.4, 0.18), (-0.4, 0.4, 0.18)], [], [(0, 1, 2, 3), (4, 7, 6, 5), (0, 4, 5, 1), (2, 6, 7, 3), (0, 3, 7, 4), (1, 5, 6, 2)])
me_movel_tent_roof_2190_41_z21.materials.append(mat_mat_moveis)
me_movel_tent_roof_2190_41_z21.update()
me_movel_tent_roof_2191_41_z21 = bpy.data.meshes.new('Movel_tent_roof_2191_41_z21')
me_movel_tent_roof_2191_41_z21.from_pydata([(-0.4, -0.4, -0.18), (0.4, -0.4, -0.18), (0.4, 0.4, -0.18), (-0.4, 0.4, -0.18), (-0.4, -0.4, 0.18), (0.4, -0.4, 0.18), (0.4, 0.4, 0.18), (-0.4, 0.4, 0.18)], [], [(0, 1, 2, 3), (4, 7, 6, 5), (0, 4, 5, 1), (2, 6, 7, 3), (0, 3, 7, 4), (1, 5, 6, 2)])
me_movel_tent_roof_2191_41_z21.materials.append(mat_mat_moveis)
me_movel_tent_roof_2191_41_z21.update()

# ---- objects
ob_parede_externa_norte_y33_x2187_2191 = bpy.data.objects.new('Parede_Externa_Norte_Y33_X2187_2191', None)
ob_bloco_wood_pole_2187_33_z0 = bpy.data.objects.new('Bloco_wood_pole_2187_33_z0', me_bloco_wood_pole_2187_33_z0)
ob_bloco_tent_wall_2188_33_z0 = bpy.data.objects.new('Bloco_tent_wall_2188_33_z0', me_bloco_tent_wall_2188_33_z0)
ob_bloco_tent_wall_2189_33_z0 = bpy.data.objects.new('Bloco_tent_wall_2189_33_z0', me_bloco_tent_wall_2189_33_z0)
ob_bloco_tent_wall_2190_33_z0 = bpy.data.objects.new('Bloco_tent_wall_2190_33_z0', me_bloco_tent_wall_2190_33_z0)
ob_bloco_tent_wall_2191_33_z0 = bpy.data.objects.new('Bloco_tent_wall_2191_33_z0', me_bloco_tent_wall_2191_33_z0)
ob_parede_externa_sul_y41_x2188_2191 = bpy.data.objects.new('Parede_Externa_Sul_Y41_X2188_2191', None)
ob_bloco_tent_wall_2188_41_z0 = bpy.data.objects.new('Bloco_tent_wall_2188_41_z0', me_bloco_tent_wall_2188_41_z0)
ob_bloco_tent_wall_2189_41_z0 = bpy.data.objects.new('Bloco_tent_wall_2189_41_z0', me_bloco_tent_wall_2189_41_z0)
ob_bloco_tent_wall_2190_41_z0 = bpy.data.objects.new('Bloco_tent_wall_2190_41_z0', me_bloco_tent_wall_2190_41_z0)
ob_bloco_tent_wall_2191_41_z0 = bpy.data.objects.new('Bloco_tent_wall_2191_41_z0', me_bloco_tent_wall_2191_41_z0)
ob_parede_externa_oeste_x2187_y34_40 = bpy.data.objects.new('Parede_Externa_Oeste_X2187_Y34_40', None)
ob_bloco_tent_wall_2187_34_z0 = bpy.data.objects.new('Bloco_tent_wall_2187_34_z0', me_bloco_tent_wall_2187_34_z0)
ob_bloco_tent_wall_2187_35_z0 = bpy.data.objects.new('Bloco_tent_wall_2187_35_z0', me_bloco_tent_wall_2187_35_z0)
ob_bloco_tent_wall_2187_36_z0 = bpy.data.objects.new('Bloco_tent_wall_2187_36_z0', me_bloco_tent_wall_2187_36_z0)
ob_bloco_tent_wall_2187_37_z0 = bpy.data.objects.new('Bloco_tent_wall_2187_37_z0', me_bloco_tent_wall_2187_37_z0)
ob_bloco_tent_wall_2187_38_z0 = bpy.data.objects.new('Bloco_tent_wall_2187_38_z0', me_bloco_tent_wall_2187_38_z0)
ob_bloco_tent_wall_2187_39_z0 = bpy.data.objects.new('Bloco_tent_wall_2187_39_z0', me_bloco_tent_wall_2187_39_z0)
ob_bloco_tent_wall_2187_40_z0 = bpy.data.objects.new('Bloco_tent_wall_2187_40_z0', me_bloco_tent_wall_2187_40_z0)
ob_pisos_lajes = bpy.data.objects.new('Pisos_Lajes', None)
ob_piso_log_table_2188_35_z0 = bpy.data.objects.new('Piso_log_table_2188_35_z0', me_piso_log_table_2188_35_z0)
ob_piso_log_table_2189_35_z0 = bpy.data.objects.new('Piso_log_table_2189_35_z0', me_piso_log_table_2189_35_z0)
ob_piso_log_table_2190_35_z0 = bpy.data.objects.new('Piso_log_table_2190_35_z0', me_piso_log_table_2190_35_z0)
ob_piso_cot_2188_39_z0 = bpy.data.objects.new('Piso_cot_2188_39_z0', me_piso_cot_2188_39_z0)
ob_piso_cot_2189_39_z0 = bpy.data.objects.new('Piso_cot_2189_39_z0', me_piso_cot_2189_39_z0)
ob_moveis_decoracoes = bpy.data.objects.new('Moveis_Decoracoes', None)
ob_movel_fallen_log_2187_33_z0 = bpy.data.objects.new('Movel_fallen_log_2187_33_z0', me_movel_fallen_log_2187_33_z0)
ob_movel_tent_roof_2188_34_z21 = bpy.data.objects.new('Movel_tent_roof_2188_34_z21', me_movel_tent_roof_2188_34_z21)
ob_movel_tent_roof_2189_34_z21 = bpy.data.objects.new('Movel_tent_roof_2189_34_z21', me_movel_tent_roof_2189_34_z21)
ob_movel_tent_roof_2190_34_z21 = bpy.data.objects.new('Movel_tent_roof_2190_34_z21', me_movel_tent_roof_2190_34_z21)
ob_movel_tent_roof_2191_34_z21 = bpy.data.objects.new('Movel_tent_roof_2191_34_z21', me_movel_tent_roof_2191_34_z21)
ob_movel_tent_roof_2188_35_z21 = bpy.data.objects.new('Movel_tent_roof_2188_35_z21', me_movel_tent_roof_2188_35_z21)
ob_movel_tent_roof_2189_35_z24 = bpy.data.objects.new('Movel_tent_roof_2189_35_z24', me_movel_tent_roof_2189_35_z24)
ob_movel_silverware_2189_35_z4 = bpy.data.objects.new('Movel_silverware_2189_35_z4', me_movel_silverware_2189_35_z4)
ob_movel_plate_of_food_2189_35_z4 = bpy.data.objects.new('Movel_plate_of_food_2189_35_z4', me_movel_plate_of_food_2189_35_z4)
ob_movel_tent_roof_2190_35_z24 = bpy.data.objects.new('Movel_tent_roof_2190_35_z24', me_movel_tent_roof_2190_35_z24)
ob_movel_tent_roof_2191_35_z24 = bpy.data.objects.new('Movel_tent_roof_2191_35_z24', me_movel_tent_roof_2191_35_z24)
ob_movel_tent_roof_2188_36_z21 = bpy.data.objects.new('Movel_tent_roof_2188_36_z21', me_movel_tent_roof_2188_36_z21)
ob_movel_tent_roof_2189_36_z24 = bpy.data.objects.new('Movel_tent_roof_2189_36_z24', me_movel_tent_roof_2189_36_z24)
ob_movel_tent_roof_2190_36_z27 = bpy.data.objects.new('Movel_tent_roof_2190_36_z27', me_movel_tent_roof_2190_36_z27)
ob_movel_tent_roof_2191_36_z27 = bpy.data.objects.new('Movel_tent_roof_2191_36_z27', me_movel_tent_roof_2191_36_z27)
ob_movel_tent_roof_2188_37_z21 = bpy.data.objects.new('Movel_tent_roof_2188_37_z21', me_movel_tent_roof_2188_37_z21)
ob_movel_tent_roof_2189_37_z24 = bpy.data.objects.new('Movel_tent_roof_2189_37_z24', me_movel_tent_roof_2189_37_z24)
ob_movel_tent_roof_2190_37_z27 = bpy.data.objects.new('Movel_tent_roof_2190_37_z27', me_movel_tent_roof_2190_37_z27)
ob_movel_tent_roof_2191_37_z27 = bpy.data.objects.new('Movel_tent_roof_2191_37_z27', me_movel_tent_roof_2191_37_z27)
ob_movel_tent_roof_2188_38_z21 = bpy.data.objects.new('Movel_tent_roof_2188_38_z21', me_movel_tent_roof_2188_38_z21)
ob_movel_tent_roof_2189_38_z24 = bpy.data.objects.new('Movel_tent_roof_2189_38_z24', me_movel_tent_roof_2189_38_z24)
ob_movel_patch_2190_38_z27 = bpy.data.objects.new('Movel_patch_2190_38_z27', me_movel_patch_2190_38_z27)
ob_movel_tent_roof_2190_38_z27 = bpy.data.objects.new('Movel_tent_roof_2190_38_z27', me_movel_tent_roof_2190_38_z27)
ob_movel_tent_roof_2191_38_z27 = bpy.data.objects.new('Movel_tent_roof_2191_38_z27', me_movel_tent_roof_2191_38_z27)
ob_movel_tent_roof_2188_39_z21 = bpy.data.objects.new('Movel_tent_roof_2188_39_z21', me_movel_tent_roof_2188_39_z21)
ob_movel_tent_roof_2189_39_z24 = bpy.data.objects.new('Movel_tent_roof_2189_39_z24', me_movel_tent_roof_2189_39_z24)
ob_movel_tent_roof_2190_39_z27 = bpy.data.objects.new('Movel_tent_roof_2190_39_z27', me_movel_tent_roof_2190_39_z27)
ob_movel_tent_roof_2191_39_z27 = bpy.data.objects.new('Movel_tent_roof_2191_39_z27', me_movel_tent_roof_2191_39_z27)
ob_movel_tent_roof_2188_40_z21 = bpy.data.objects.new('Movel_tent_roof_2188_40_z21', me_movel_tent_roof_2188_40_z21)
ob_movel_tent_roof_2189_40_z24 = bpy.data.objects.new('Movel_tent_roof_2189_40_z24', me_movel_tent_roof_2189_40_z24)
ob_movel_tent_roof_2190_40_z24 = bpy.data.objects.new('Movel_tent_roof_2190_40_z24', me_movel_tent_roof_2190_40_z24)
ob_movel_tent_roof_2191_40_z24 = bpy.data.objects.new('Movel_tent_roof_2191_40_z24', me_movel_tent_roof_2191_40_z24)
ob_movel_tent_roof_2188_41_z21 = bpy.data.objects.new('Movel_tent_roof_2188_41_z21', me_movel_tent_roof_2188_41_z21)
ob_movel_tent_roof_2189_41_z21 = bpy.data.objects.new('Movel_tent_roof_2189_41_z21', me_movel_tent_roof_2189_41_z21)
ob_movel_tent_roof_2190_41_z21 = bpy.data.objects.new('Movel_tent_roof_2190_41_z21', me_movel_tent_roof_2190_41_z21)
ob_movel_tent_roof_2191_41_z21 = bpy.data.objects.new('Movel_tent_roof_2191_41_z21', me_movel_tent_roof_2191_41_z21)

# ---- transforms, parenting, visibility, modifiers, constraints
ob_parede_externa_norte_y33_x2187_2191.location = (0.0, -4.0, 0.0)
ob_parede_externa_norte_y33_x2187_2191.empty_display_type = 'CUBE'
ob_bloco_wood_pole_2187_33_z0.parent = ob_parede_externa_norte_y33_x2187_2191
ob_bloco_wood_pole_2187_33_z0.matrix_parent_inverse = Matrix(((1.0, -0.0, 0.0, -0.0), (-0.0, 1.0, -0.0, 4.0), (0.0, -0.0, 1.0, -0.0), (-0.0, 0.0, -0.0, 1.0)))
ob_bloco_wood_pole_2187_33_z0.location = (-2.0, -4.325, 1.2)
ob_bloco_tent_wall_2188_33_z0.parent = ob_parede_externa_norte_y33_x2187_2191
ob_bloco_tent_wall_2188_33_z0.matrix_parent_inverse = Matrix(((1.0, -0.0, 0.0, -0.0), (-0.0, 1.0, -0.0, 4.0), (0.0, -0.0, 1.0, -0.0), (-0.0, 0.0, -0.0, 1.0)))
ob_bloco_tent_wall_2188_33_z0.location = (-1.0, -4.325, 1.2)
ob_bloco_tent_wall_2189_33_z0.parent = ob_parede_externa_norte_y33_x2187_2191
ob_bloco_tent_wall_2189_33_z0.matrix_parent_inverse = Matrix(((1.0, -0.0, 0.0, -0.0), (-0.0, 1.0, -0.0, 4.0), (0.0, -0.0, 1.0, -0.0), (-0.0, 0.0, -0.0, 1.0)))
ob_bloco_tent_wall_2189_33_z0.location = (0.0, -4.325, 1.2)
ob_bloco_tent_wall_2190_33_z0.parent = ob_parede_externa_norte_y33_x2187_2191
ob_bloco_tent_wall_2190_33_z0.matrix_parent_inverse = Matrix(((1.0, -0.0, 0.0, -0.0), (-0.0, 1.0, -0.0, 4.0), (0.0, -0.0, 1.0, -0.0), (-0.0, 0.0, -0.0, 1.0)))
ob_bloco_tent_wall_2190_33_z0.location = (1.0, -4.325, 1.2)
ob_bloco_tent_wall_2191_33_z0.parent = ob_parede_externa_norte_y33_x2187_2191
ob_bloco_tent_wall_2191_33_z0.matrix_parent_inverse = Matrix(((1.0, -0.0, 0.0, -0.0), (-0.0, 1.0, -0.0, 4.0), (0.0, -0.0, 1.0, -0.0), (-0.0, 0.0, -0.0, 1.0)))
ob_bloco_tent_wall_2191_33_z0.location = (2.0, -4.325, 1.2)
ob_parede_externa_sul_y41_x2188_2191.location = (0.5, 4.0, 0.0)
ob_parede_externa_sul_y41_x2188_2191.empty_display_type = 'CUBE'
ob_bloco_tent_wall_2188_41_z0.parent = ob_parede_externa_sul_y41_x2188_2191
ob_bloco_tent_wall_2188_41_z0.matrix_parent_inverse = Matrix(((1.0, -0.0, 0.0, -0.5), (-0.0, 1.0, -0.0, -4.0), (0.0, -0.0, 1.0, -0.0), (-0.0, 0.0, -0.0, 1.0)))
ob_bloco_tent_wall_2188_41_z0.location = (-1.0, 3.675, 1.2)
ob_bloco_tent_wall_2189_41_z0.parent = ob_parede_externa_sul_y41_x2188_2191
ob_bloco_tent_wall_2189_41_z0.matrix_parent_inverse = Matrix(((1.0, -0.0, 0.0, -0.5), (-0.0, 1.0, -0.0, -4.0), (0.0, -0.0, 1.0, -0.0), (-0.0, 0.0, -0.0, 1.0)))
ob_bloco_tent_wall_2189_41_z0.location = (0.0, 3.675, 1.2)
ob_bloco_tent_wall_2190_41_z0.parent = ob_parede_externa_sul_y41_x2188_2191
ob_bloco_tent_wall_2190_41_z0.matrix_parent_inverse = Matrix(((1.0, -0.0, 0.0, -0.5), (-0.0, 1.0, -0.0, -4.0), (0.0, -0.0, 1.0, -0.0), (-0.0, 0.0, -0.0, 1.0)))
ob_bloco_tent_wall_2190_41_z0.location = (1.0, 3.675, 1.2)
ob_bloco_tent_wall_2191_41_z0.parent = ob_parede_externa_sul_y41_x2188_2191
ob_bloco_tent_wall_2191_41_z0.matrix_parent_inverse = Matrix(((1.0, -0.0, 0.0, -0.5), (-0.0, 1.0, -0.0, -4.0), (0.0, -0.0, 1.0, -0.0), (-0.0, 0.0, -0.0, 1.0)))
ob_bloco_tent_wall_2191_41_z0.location = (2.0, 3.675, 1.2)
ob_parede_externa_oeste_x2187_y34_40.location = (-2.0, 0.0, 0.0)
ob_parede_externa_oeste_x2187_y34_40.empty_display_type = 'CUBE'
ob_bloco_tent_wall_2187_34_z0.parent = ob_parede_externa_oeste_x2187_y34_40
ob_bloco_tent_wall_2187_34_z0.matrix_parent_inverse = Matrix(((1.0, -0.0, 0.0, 2.0), (-0.0, 1.0, -0.0, 0.0), (0.0, -0.0, 1.0, -0.0), (-0.0, 0.0, -0.0, 1.0)))
ob_bloco_tent_wall_2187_34_z0.location = (-2.325, -3.0, 1.2)
ob_bloco_tent_wall_2187_35_z0.parent = ob_parede_externa_oeste_x2187_y34_40
ob_bloco_tent_wall_2187_35_z0.matrix_parent_inverse = Matrix(((1.0, -0.0, 0.0, 2.0), (-0.0, 1.0, -0.0, 0.0), (0.0, -0.0, 1.0, -0.0), (-0.0, 0.0, -0.0, 1.0)))
ob_bloco_tent_wall_2187_35_z0.location = (-2.325, -2.0, 1.2)
ob_bloco_tent_wall_2187_36_z0.parent = ob_parede_externa_oeste_x2187_y34_40
ob_bloco_tent_wall_2187_36_z0.matrix_parent_inverse = Matrix(((1.0, -0.0, 0.0, 2.0), (-0.0, 1.0, -0.0, 0.0), (0.0, -0.0, 1.0, -0.0), (-0.0, 0.0, -0.0, 1.0)))
ob_bloco_tent_wall_2187_36_z0.location = (-2.325, -1.0, 1.2)
ob_bloco_tent_wall_2187_37_z0.parent = ob_parede_externa_oeste_x2187_y34_40
ob_bloco_tent_wall_2187_37_z0.matrix_parent_inverse = Matrix(((1.0, -0.0, 0.0, 2.0), (-0.0, 1.0, -0.0, 0.0), (0.0, -0.0, 1.0, -0.0), (-0.0, 0.0, -0.0, 1.0)))
ob_bloco_tent_wall_2187_37_z0.location = (-2.325, 0.0, 1.2)
ob_bloco_tent_wall_2187_38_z0.parent = ob_parede_externa_oeste_x2187_y34_40
ob_bloco_tent_wall_2187_38_z0.matrix_parent_inverse = Matrix(((1.0, -0.0, 0.0, 2.0), (-0.0, 1.0, -0.0, 0.0), (0.0, -0.0, 1.0, -0.0), (-0.0, 0.0, -0.0, 1.0)))
ob_bloco_tent_wall_2187_38_z0.location = (-2.325, 1.0, 1.2)
ob_bloco_tent_wall_2187_39_z0.parent = ob_parede_externa_oeste_x2187_y34_40
ob_bloco_tent_wall_2187_39_z0.matrix_parent_inverse = Matrix(((1.0, -0.0, 0.0, 2.0), (-0.0, 1.0, -0.0, 0.0), (0.0, -0.0, 1.0, -0.0), (-0.0, 0.0, -0.0, 1.0)))
ob_bloco_tent_wall_2187_39_z0.location = (-2.325, 2.0, 1.2)
ob_bloco_tent_wall_2187_40_z0.parent = ob_parede_externa_oeste_x2187_y34_40
ob_bloco_tent_wall_2187_40_z0.matrix_parent_inverse = Matrix(((1.0, -0.0, 0.0, 2.0), (-0.0, 1.0, -0.0, 0.0), (0.0, -0.0, 1.0, -0.0), (-0.0, 0.0, -0.0, 1.0)))
ob_bloco_tent_wall_2187_40_z0.location = (-2.325, 3.0, 1.2)
ob_pisos_lajes.location = (0.0, 0.0, 0.0)
ob_pisos_lajes.empty_display_type = 'CUBE'
ob_piso_log_table_2188_35_z0.parent = ob_pisos_lajes
ob_piso_log_table_2188_35_z0.location = (-1.0, -2.0, -0.05)
ob_piso_log_table_2189_35_z0.parent = ob_pisos_lajes
ob_piso_log_table_2189_35_z0.location = (0.0, -2.0, -0.05)
ob_piso_log_table_2190_35_z0.parent = ob_pisos_lajes
ob_piso_log_table_2190_35_z0.location = (1.0, -2.0, -0.05)
ob_piso_cot_2188_39_z0.parent = ob_pisos_lajes
ob_piso_cot_2188_39_z0.location = (-1.0, 2.0, -0.05)
ob_piso_cot_2189_39_z0.parent = ob_pisos_lajes
ob_piso_cot_2189_39_z0.location = (0.0, 2.0, -0.05)
ob_moveis_decoracoes.location = (0.0, 0.0, 0.0)
ob_moveis_decoracoes.empty_display_type = 'CUBE'
ob_movel_fallen_log_2187_33_z0.parent = ob_moveis_decoracoes
ob_movel_fallen_log_2187_33_z0.location = (-2.0, -4.0, 0.06)
ob_movel_tent_roof_2188_34_z21.parent = ob_moveis_decoracoes
ob_movel_tent_roof_2188_34_z21.location = (-1.0, -3.0, 2.7)
ob_movel_tent_roof_2189_34_z21.parent = ob_moveis_decoracoes
ob_movel_tent_roof_2189_34_z21.location = (0.0, -3.0, 2.7)
ob_movel_tent_roof_2190_34_z21.parent = ob_moveis_decoracoes
ob_movel_tent_roof_2190_34_z21.location = (1.0, -3.0, 2.7)
ob_movel_tent_roof_2191_34_z21.parent = ob_moveis_decoracoes
ob_movel_tent_roof_2191_34_z21.location = (2.0, -3.0, 2.7)
ob_movel_tent_roof_2188_35_z21.parent = ob_moveis_decoracoes
ob_movel_tent_roof_2188_35_z21.location = (-1.0, -2.0, 2.7)
ob_movel_tent_roof_2189_35_z24.parent = ob_moveis_decoracoes
ob_movel_tent_roof_2189_35_z24.location = (0.0, -2.0, 3.06)
ob_movel_silverware_2189_35_z4.parent = ob_moveis_decoracoes
ob_movel_silverware_2189_35_z4.location = (0.0, -2.0, 0.54)
ob_movel_plate_of_food_2189_35_z4.parent = ob_moveis_decoracoes
ob_movel_plate_of_food_2189_35_z4.location = (0.0, -2.0, 0.54)
ob_movel_tent_roof_2190_35_z24.parent = ob_moveis_decoracoes
ob_movel_tent_roof_2190_35_z24.location = (1.0, -2.0, 3.06)
ob_movel_tent_roof_2191_35_z24.parent = ob_moveis_decoracoes
ob_movel_tent_roof_2191_35_z24.location = (2.0, -2.0, 3.06)
ob_movel_tent_roof_2188_36_z21.parent = ob_moveis_decoracoes
ob_movel_tent_roof_2188_36_z21.location = (-1.0, -1.0, 2.7)
ob_movel_tent_roof_2189_36_z24.parent = ob_moveis_decoracoes
ob_movel_tent_roof_2189_36_z24.location = (0.0, -1.0, 3.06)
ob_movel_tent_roof_2190_36_z27.parent = ob_moveis_decoracoes
ob_movel_tent_roof_2190_36_z27.location = (1.0, -1.0, 3.42)
ob_movel_tent_roof_2191_36_z27.parent = ob_moveis_decoracoes
ob_movel_tent_roof_2191_36_z27.location = (2.0, -1.0, 3.42)
ob_movel_tent_roof_2188_37_z21.parent = ob_moveis_decoracoes
ob_movel_tent_roof_2188_37_z21.location = (-1.0, 0.0, 2.7)
ob_movel_tent_roof_2189_37_z24.parent = ob_moveis_decoracoes
ob_movel_tent_roof_2189_37_z24.location = (0.0, 0.0, 3.06)
ob_movel_tent_roof_2190_37_z27.parent = ob_moveis_decoracoes
ob_movel_tent_roof_2190_37_z27.location = (1.0, 0.0, 3.42)
ob_movel_tent_roof_2191_37_z27.parent = ob_moveis_decoracoes
ob_movel_tent_roof_2191_37_z27.location = (2.0, 0.0, 3.42)
ob_movel_tent_roof_2188_38_z21.parent = ob_moveis_decoracoes
ob_movel_tent_roof_2188_38_z21.location = (-1.0, 1.0, 2.7)
ob_movel_tent_roof_2189_38_z24.parent = ob_moveis_decoracoes
ob_movel_tent_roof_2189_38_z24.location = (0.0, 1.0, 3.06)
ob_movel_patch_2190_38_z27.parent = ob_moveis_decoracoes
ob_movel_patch_2190_38_z27.location = (1.0, 1.0, 3.3)
ob_movel_tent_roof_2190_38_z27.parent = ob_moveis_decoracoes
ob_movel_tent_roof_2190_38_z27.location = (1.0, 1.0, 3.42)
ob_movel_tent_roof_2191_38_z27.parent = ob_moveis_decoracoes
ob_movel_tent_roof_2191_38_z27.location = (2.0, 1.0, 3.42)
ob_movel_tent_roof_2188_39_z21.parent = ob_moveis_decoracoes
ob_movel_tent_roof_2188_39_z21.location = (-1.0, 2.0, 2.7)
ob_movel_tent_roof_2189_39_z24.parent = ob_moveis_decoracoes
ob_movel_tent_roof_2189_39_z24.location = (0.0, 2.0, 3.06)
ob_movel_tent_roof_2190_39_z27.parent = ob_moveis_decoracoes
ob_movel_tent_roof_2190_39_z27.location = (1.0, 2.0, 3.42)
ob_movel_tent_roof_2191_39_z27.parent = ob_moveis_decoracoes
ob_movel_tent_roof_2191_39_z27.location = (2.0, 2.0, 3.42)
ob_movel_tent_roof_2188_40_z21.parent = ob_moveis_decoracoes
ob_movel_tent_roof_2188_40_z21.location = (-1.0, 3.0, 2.7)
ob_movel_tent_roof_2189_40_z24.parent = ob_moveis_decoracoes
ob_movel_tent_roof_2189_40_z24.location = (0.0, 3.0, 3.06)
ob_movel_tent_roof_2190_40_z24.parent = ob_moveis_decoracoes
ob_movel_tent_roof_2190_40_z24.location = (1.0, 3.0, 3.06)
ob_movel_tent_roof_2191_40_z24.parent = ob_moveis_decoracoes
ob_movel_tent_roof_2191_40_z24.location = (2.0, 3.0, 3.06)
ob_movel_tent_roof_2188_41_z21.parent = ob_moveis_decoracoes
ob_movel_tent_roof_2188_41_z21.location = (-1.0, 4.0, 2.7)
ob_movel_tent_roof_2189_41_z21.parent = ob_moveis_decoracoes
ob_movel_tent_roof_2189_41_z21.location = (0.0, 4.0, 2.7)
ob_movel_tent_roof_2190_41_z21.parent = ob_moveis_decoracoes
ob_movel_tent_roof_2190_41_z21.location = (1.0, 4.0, 2.7)
ob_movel_tent_roof_2191_41_z21.parent = ob_moveis_decoracoes
ob_movel_tent_roof_2191_41_z21.location = (2.0, 4.0, 2.7)

# ---- collection membership
col_01_paredes_externas.objects.link(ob_parede_externa_norte_y33_x2187_2191)
col_01_paredes_externas.objects.link(ob_bloco_wood_pole_2187_33_z0)
col_01_paredes_externas.objects.link(ob_bloco_tent_wall_2188_33_z0)
col_01_paredes_externas.objects.link(ob_bloco_tent_wall_2189_33_z0)
col_01_paredes_externas.objects.link(ob_bloco_tent_wall_2190_33_z0)
col_01_paredes_externas.objects.link(ob_bloco_tent_wall_2191_33_z0)
col_01_paredes_externas.objects.link(ob_parede_externa_sul_y41_x2188_2191)
col_01_paredes_externas.objects.link(ob_bloco_tent_wall_2188_41_z0)
col_01_paredes_externas.objects.link(ob_bloco_tent_wall_2189_41_z0)
col_01_paredes_externas.objects.link(ob_bloco_tent_wall_2190_41_z0)
col_01_paredes_externas.objects.link(ob_bloco_tent_wall_2191_41_z0)
col_01_paredes_externas.objects.link(ob_parede_externa_oeste_x2187_y34_40)
col_01_paredes_externas.objects.link(ob_bloco_tent_wall_2187_34_z0)
col_01_paredes_externas.objects.link(ob_bloco_tent_wall_2187_35_z0)
col_01_paredes_externas.objects.link(ob_bloco_tent_wall_2187_36_z0)
col_01_paredes_externas.objects.link(ob_bloco_tent_wall_2187_37_z0)
col_01_paredes_externas.objects.link(ob_bloco_tent_wall_2187_38_z0)
col_01_paredes_externas.objects.link(ob_bloco_tent_wall_2187_39_z0)
col_01_paredes_externas.objects.link(ob_bloco_tent_wall_2187_40_z0)
col_03_pisos_escadas.objects.link(ob_pisos_lajes)
col_03_pisos_escadas.objects.link(ob_piso_log_table_2188_35_z0)
col_03_pisos_escadas.objects.link(ob_piso_log_table_2189_35_z0)
col_03_pisos_escadas.objects.link(ob_piso_log_table_2190_35_z0)
col_03_pisos_escadas.objects.link(ob_piso_cot_2188_39_z0)
col_03_pisos_escadas.objects.link(ob_piso_cot_2189_39_z0)
col_04_moveis_decoracoes.objects.link(ob_moveis_decoracoes)
col_04_moveis_decoracoes.objects.link(ob_movel_fallen_log_2187_33_z0)
col_04_moveis_decoracoes.objects.link(ob_movel_tent_roof_2188_34_z21)
col_04_moveis_decoracoes.objects.link(ob_movel_tent_roof_2189_34_z21)
col_04_moveis_decoracoes.objects.link(ob_movel_tent_roof_2190_34_z21)
col_04_moveis_decoracoes.objects.link(ob_movel_tent_roof_2191_34_z21)
col_04_moveis_decoracoes.objects.link(ob_movel_tent_roof_2188_35_z21)
col_04_moveis_decoracoes.objects.link(ob_movel_tent_roof_2189_35_z24)
col_04_moveis_decoracoes.objects.link(ob_movel_silverware_2189_35_z4)
col_04_moveis_decoracoes.objects.link(ob_movel_plate_of_food_2189_35_z4)
col_04_moveis_decoracoes.objects.link(ob_movel_tent_roof_2190_35_z24)
col_04_moveis_decoracoes.objects.link(ob_movel_tent_roof_2191_35_z24)
col_04_moveis_decoracoes.objects.link(ob_movel_tent_roof_2188_36_z21)
col_04_moveis_decoracoes.objects.link(ob_movel_tent_roof_2189_36_z24)
col_04_moveis_decoracoes.objects.link(ob_movel_tent_roof_2190_36_z27)
col_04_moveis_decoracoes.objects.link(ob_movel_tent_roof_2191_36_z27)
col_04_moveis_decoracoes.objects.link(ob_movel_tent_roof_2188_37_z21)
col_04_moveis_decoracoes.objects.link(ob_movel_tent_roof_2189_37_z24)
col_04_moveis_decoracoes.objects.link(ob_movel_tent_roof_2190_37_z27)
col_04_moveis_decoracoes.objects.link(ob_movel_tent_roof_2191_37_z27)
col_04_moveis_decoracoes.objects.link(ob_movel_tent_roof_2188_38_z21)
col_04_moveis_decoracoes.objects.link(ob_movel_tent_roof_2189_38_z24)
col_04_moveis_decoracoes.objects.link(ob_movel_patch_2190_38_z27)
col_04_moveis_decoracoes.objects.link(ob_movel_tent_roof_2190_38_z27)
col_04_moveis_decoracoes.objects.link(ob_movel_tent_roof_2191_38_z27)
col_04_moveis_decoracoes.objects.link(ob_movel_tent_roof_2188_39_z21)
col_04_moveis_decoracoes.objects.link(ob_movel_tent_roof_2189_39_z24)
col_04_moveis_decoracoes.objects.link(ob_movel_tent_roof_2190_39_z27)
col_04_moveis_decoracoes.objects.link(ob_movel_tent_roof_2191_39_z27)
col_04_moveis_decoracoes.objects.link(ob_movel_tent_roof_2188_40_z21)
col_04_moveis_decoracoes.objects.link(ob_movel_tent_roof_2189_40_z24)
col_04_moveis_decoracoes.objects.link(ob_movel_tent_roof_2190_40_z24)
col_04_moveis_decoracoes.objects.link(ob_movel_tent_roof_2191_40_z24)
col_04_moveis_decoracoes.objects.link(ob_movel_tent_roof_2188_41_z21)
col_04_moveis_decoracoes.objects.link(ob_movel_tent_roof_2189_41_z21)
col_04_moveis_decoracoes.objects.link(ob_movel_tent_roof_2190_41_z21)
col_04_moveis_decoracoes.objects.link(ob_movel_tent_roof_2191_41_z21)

# ---- scene / render settings (as saved in the file)
scene.frame_start = 1; scene.frame_end = 250; scene.frame_set(1)
scene.render.engine = 'BLENDER_EEVEE_NEXT'
scene.render.bake_bias = 0.0
scene.render.bake_samples = 0
scene.cycles.sampling_pattern = 'TABULATED_SOBOL'
scene.eevee.use_volume_custom_range = False
bpy.context.view_layer.update()

# ---- added for rendering (the .blend has no active camera and no usable light): camera, sun + grey world if the file has none
cam_auto = bpy.data.cameras.new('AutoCamera')
cam_auto.lens = 50.0
cam_auto.sensor_width = 36.0
cam_auto.clip_end = 1000.0
ob_auto_camera = bpy.data.objects.new('AutoCamera', cam_auto)
scene.collection.objects.link(ob_auto_camera)
ob_auto_camera.location = (10.0463, -12.1055, 9.787)
ob_auto_camera.rotation_euler = (1.09748, -7.21219e-08, 0.694738)
scene.camera = ob_auto_camera
light_auto_sun = bpy.data.lights.new('AutoSun', 'SUN')
light_auto_sun.energy = 3.0
light_auto_sun.angle = 0.0523599
ob_auto_sun = bpy.data.objects.new('AutoSun', light_auto_sun)
scene.collection.objects.link(ob_auto_sun)
ob_auto_sun.rotation_euler = (0.872665, 0.174533, 0.523599)
if scene.world is None:
    world_auto = bpy.data.worlds.new('AutoWorld')
    world_auto.color = (0.3, 0.3, 0.3)
    scene.world = world_auto
bpy.context.view_layer.update()
